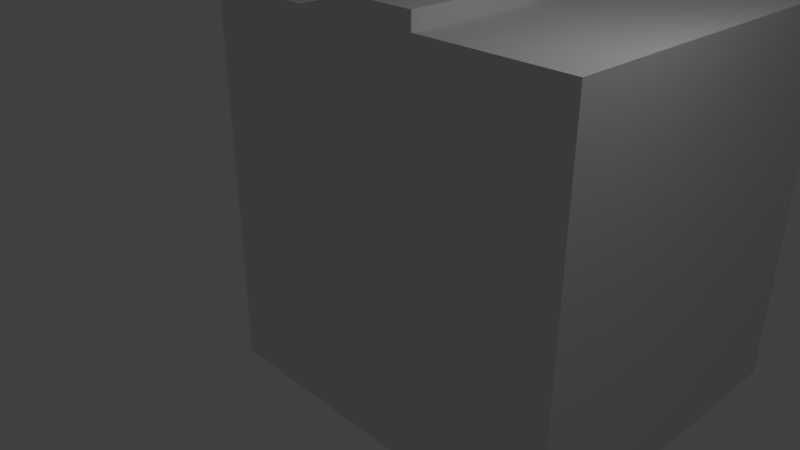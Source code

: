 # Source: Building_PH.blend  (saved by Blender 2.79.0; exported with 4.5.12 LTS)
import bpy
from mathutils import Matrix  # noqa: F401  (used for matrix-valued properties, if any)

bpy.ops.wm.read_factory_settings(use_empty=True)
scene = bpy.context.scene
scene.name = 'Scene'

# ---- collections
col_collection_1 = bpy.data.collections.new('Collection 1'); scene.collection.children.link(col_collection_1)

# ---- materials (node trees are filled in below, after node groups)
mat_material = bpy.data.materials.new('Material')
mat_material.alpha_threshold = 0.0
mat_material.use_transparent_shadow = False
mat_material.roughness = 0.5
mat_material.line_color = (0.0, 0.0, 0.0, 1.0)

# ---- material node trees

# ---- world
world_world = bpy.data.worlds.new('World'); scene.world = world_world
world_world.color = (0.05088, 0.05088, 0.05088)
world_world.use_sun_shadow = False
world_world.sun_shadow_jitter_overblur = 0.0
world_world.cycles.sampling_method = 'MANUAL'

# ---- cameras
cam_camera = bpy.data.cameras.new('Camera')
cam_camera.clip_end = 100.0
cam_camera.lens = 35.0
cam_camera.sensor_width = 32.0
cam_camera.sensor_height = 18.0
cam_camera.ortho_scale = 7.314
cam_camera.dof.focus_distance = 0.0
cam_camera.dof.aperture_fstop = 128.0

# ---- lights
light_lamp = bpy.data.lights.new('Lamp', 'POINT')
light_lamp.transmission_factor = 0.0
light_lamp.cutoff_distance = 30.0
light_lamp.energy = 100.0
light_lamp.shadow_buffer_clip_start = 1.001
light_lamp.shadow_soft_size = 0.1
light_lamp.shadow_maximum_resolution = 0.006
light_lamp.use_absolute_resolution = True

# ---- meshes
me_cube = bpy.data.meshes.new('Cube')
me_cube.from_pydata([(0.6293, 1.3, -0.75), (1.0, 0.0, -1.0), (-1.0, 1.788e-07, -1.0), (-0.6293, 1.3, -0.75), (0.25, 0.5, 1.0), (0.25, -2.384e-07, 1.0), (-0.25, -5.96e-08, 1.0), (1.0, -5.96e-07, 1.0), (-1.0, 3.576e-07, 1.0), (-0.25, 0.5, 1.0), (-8.941e-08, 0.75, 1.0), (-0.1917, 0.625, 1.0), (0.1917, 0.625, 1.0), (0.25, 0.5, 1.083), (0.25, -2.384e-07, 1.083), (-0.25, -5.96e-08, 1.083), (-0.25, 0.5, 1.083), (-8.941e-08, 0.75, 1.083), (-0.1917, 0.625, 1.083), (0.1917, 0.625, 1.083), (1.0, 1.25, -1.0), (-1.0, 1.25, -1.0), (-1.0, 1.25, 1.0), (1.0, 1.25, 1.0), (0.6293, 1.3, 0.75), (-0.6293, 1.3, 0.75), (1.0, 1.375, -1.0), (-1.0, 1.375, -1.0), (1.0, 1.375, 1.0), (0.75, 1.375, -0.75), (-0.75, 1.375, -0.75), (-1.0, 1.375, 1.0), (0.75, 1.375, 0.75), (-0.75, 1.375, 0.75), (4.56e-07, 1.929, -0.75), (4.59e-07, 1.929, 0.75), (0.75, 1.25, -0.75), (-0.75, 1.25, -0.75), (0.75, 1.25, 0.75), (-0.75, 1.25, 0.75), (4.768e-07, 2.0, -0.75), (4.768e-07, 2.0, 0.75), (0.6293, 1.3, -0.6833), (-0.6293, 1.3, -0.6833), (0.6293, 1.3, 0.6833), (-0.6293, 1.3, 0.6833), (4.56e-07, 1.929, -0.6833), (4.59e-07, 1.929, 0.6833)], [], [(20, 1, 2, 21), (20, 23, 7, 1), (1, 7, 8, 2), (2, 8, 22, 21), (24, 35, 47, 44), (5, 6, 8, 7), (23, 22, 8, 6, 9, 11, 10, 12, 4, 5, 7), (4, 12, 19, 13), (12, 10, 17, 19), (11, 9, 16, 18), (6, 5, 14, 15), (5, 4, 13, 14), (10, 11, 18, 17), (9, 6, 15, 16), (14, 13, 19, 17, 18, 16, 15), (21, 22, 31, 27), (38, 23, 28, 32), (38, 39, 33, 32), (39, 37, 30, 33), (30, 29, 26, 27), (29, 32, 28, 26), (33, 30, 27, 31), (32, 33, 31, 28), (37, 36, 29, 30), (20, 21, 27, 26), (22, 39, 33, 31), (23, 20, 26, 28), (36, 38, 32, 29), (22, 23, 28, 31), (38, 36, 40, 41), (37, 39, 41, 40), (34, 0, 42, 46), (3, 0, 36, 37), (24, 25, 39, 38), (34, 3, 37, 40), (35, 24, 38, 41), (25, 35, 41, 39), (0, 34, 40, 36), (45, 44, 47), (42, 43, 46), (25, 24, 44, 45), (35, 25, 45, 47), (3, 34, 46, 43), (0, 3, 43, 42)])
me_cube.materials.append(mat_material)
me_cube.use_remesh_preserve_volume = False
me_cube.use_remesh_preserve_attributes = False
me_cube.use_mirror_vertex_groups = False
me_cube.update()

# ---- objects
ob_cube = bpy.data.objects.new('Cube', me_cube)
ob_lamp = bpy.data.objects.new('Lamp', light_lamp)
ob_camera = bpy.data.objects.new('Camera', cam_camera)

# ---- transforms, parenting, visibility, modifiers, constraints
ob_cube.location = (0.0, 0.0, 0.0)
ob_cube.scale = (3.0, 4.0, 3.0)
ob_cube.lock_rotations_4d = False
ob_cube.empty_display_type = 'ARROWS'
ob_cube.lineart.crease_threshold = 0.0
ob_lamp.location = (4.076, 1.005, 5.904)
ob_lamp.rotation_euler = (0.6503, 0.05522, 1.866)
ob_lamp.lock_rotations_4d = False
ob_lamp.empty_display_type = 'ARROWS'
ob_lamp.color = (0.0, 0.0, 0.0, 0.0)
ob_lamp.lineart.crease_threshold = 0.0
ob_camera.location = (7.481, -6.508, 5.344)
ob_camera.rotation_euler = (1.109, 0.0, 0.8149)
ob_camera.lock_rotations_4d = False
ob_camera.empty_display_type = 'ARROWS'
ob_camera.color = (0.0, 0.0, 0.0, 0.0)
ob_camera.display_type = 'WIRE'
ob_camera.lineart.crease_threshold = 0.0

# ---- collection membership
col_collection_1.objects.link(ob_cube)
col_collection_1.objects.link(ob_lamp)
col_collection_1.objects.link(ob_camera)

# ---- scene / render settings (as saved in the file)
scene.camera = ob_camera
scene.frame_start = 1; scene.frame_end = 250; scene.frame_set(1)
scene.render.engine = 'BLENDER_EEVEE_NEXT'
scene.render.resolution_percentage = 50
scene.render.dither_intensity = 0.0
scene.cycles.use_denoising = False
scene.cycles.samples = 128
scene.cycles.sampling_pattern = 'TABULATED_SOBOL'
scene.cycles.use_adaptive_sampling = False
scene.cycles.use_light_tree = False
scene.cycles.blur_glossy = 0.0
scene.cycles.sample_clamp_indirect = 0.0
scene.view_settings.view_transform = 'Standard'
bpy.context.view_layer.update()
